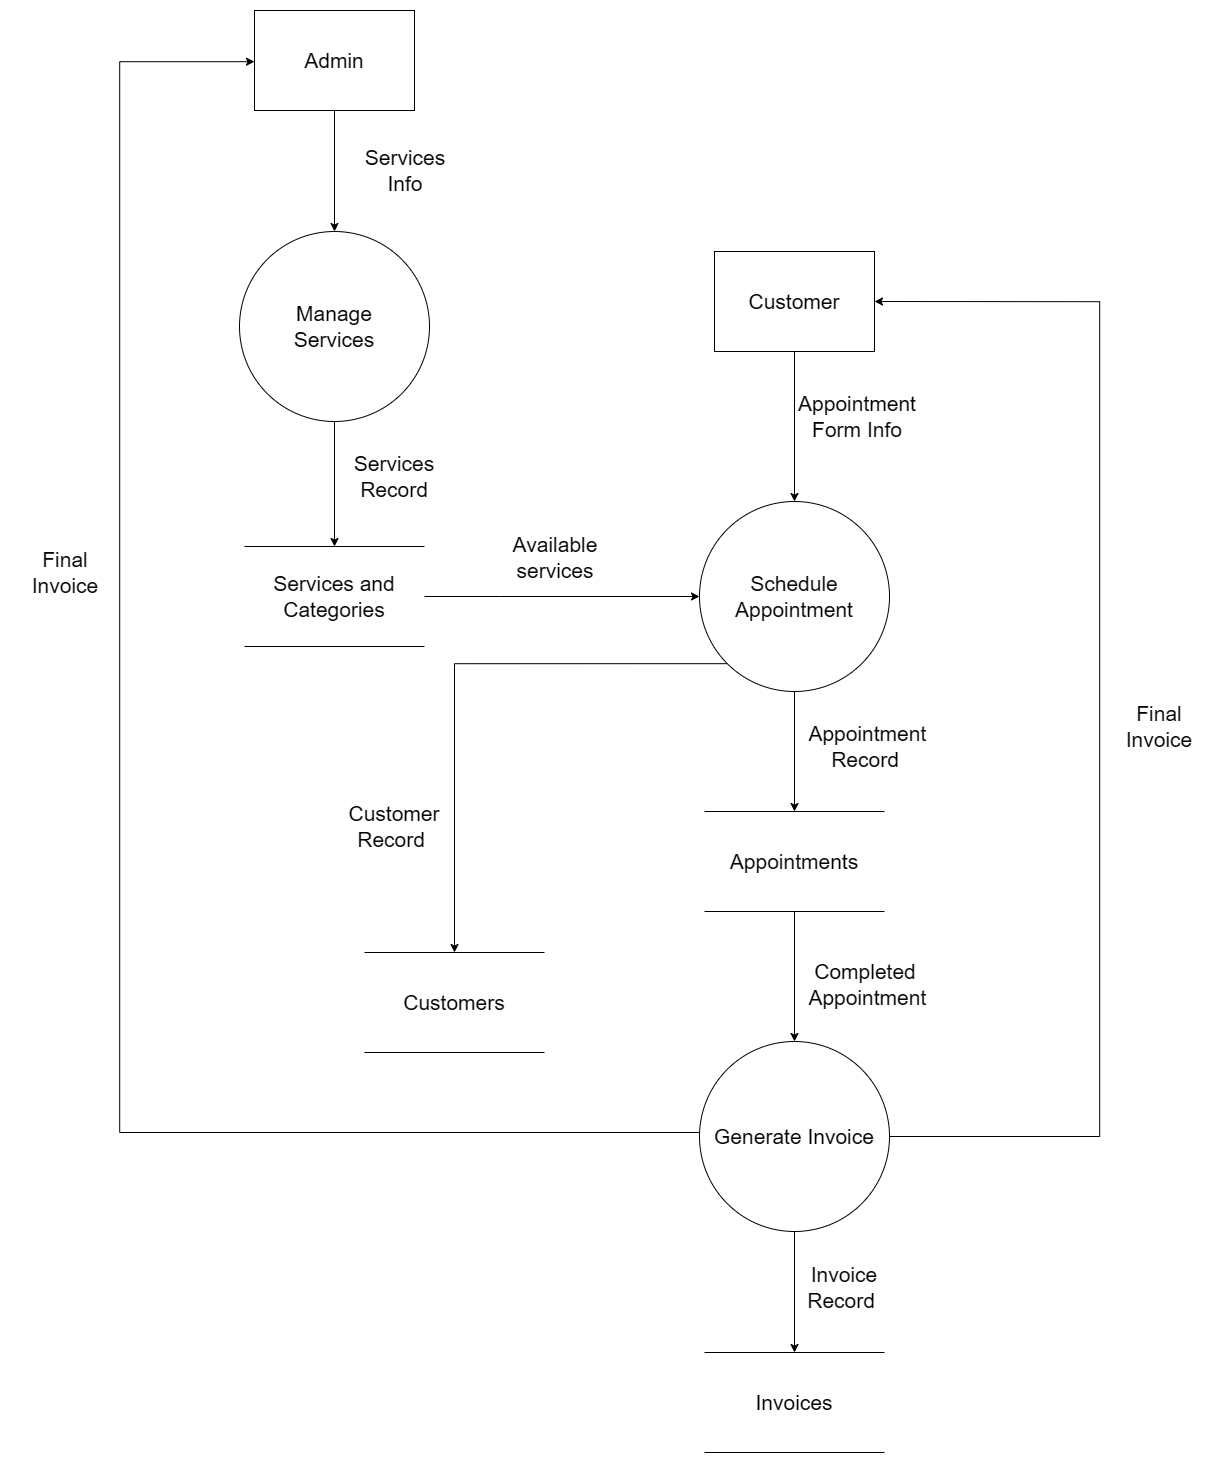

The diagram above was exported from draw.io. Its source (the exported page's mxGraphModel, read from the mxfile embedded in the PNG):
<mxGraphModel dx="4168" dy="2108" grid="1" gridSize="10" guides="1" tooltips="1" connect="1" arrows="1" fold="1" page="1" pageScale="1" pageWidth="1800" pageHeight="1500" math="0" shadow="0">
  <root>
    <mxCell id="0" />
    <mxCell id="1" parent="0" />
    <mxCell id="2" edge="1" parent="1" source="3" style="rounded=0;orthogonalLoop=1;jettySize=auto;html=1;entryX=0.5;entryY=0;entryDx=0;entryDy=0;" target="20">
      <mxGeometry relative="1" as="geometry" />
    </mxCell>
    <mxCell id="3" parent="1" style="whiteSpace=wrap;html=1;fontSize=21;" value="Admin" vertex="1">
      <mxGeometry height="100" width="160" x="254" y="1558" as="geometry" />
    </mxCell>
    <mxCell id="4" edge="1" parent="1" source="5" style="edgeStyle=orthogonalEdgeStyle;rounded=0;orthogonalLoop=1;jettySize=auto;html=1;" target="8">
      <mxGeometry relative="1" as="geometry" />
    </mxCell>
    <mxCell id="5" parent="1" style="whiteSpace=wrap;html=1;fontSize=21;" value="Customer" vertex="1">
      <mxGeometry height="100" width="160" x="714" y="1799" as="geometry" />
    </mxCell>
    <mxCell id="6" edge="1" parent="1" source="8" style="edgeStyle=orthogonalEdgeStyle;rounded=0;orthogonalLoop=1;jettySize=auto;html=1;exitX=0.5;exitY=1;exitDx=0;exitDy=0;" target="10">
      <mxGeometry relative="1" as="geometry" />
    </mxCell>
    <mxCell id="7" edge="1" parent="1" source="8" style="edgeStyle=orthogonalEdgeStyle;rounded=0;orthogonalLoop=1;jettySize=auto;html=1;exitX=0;exitY=1;exitDx=0;exitDy=0;entryX=0;entryY=0.5;entryDx=0;entryDy=0;" target="30">
      <mxGeometry relative="1" as="geometry" />
    </mxCell>
    <mxCell id="8" parent="1" style="ellipse;whiteSpace=wrap;html=1;fontSize=21;" value="Schedule Appointment" vertex="1">
      <mxGeometry height="190" width="190" x="699" y="2049" as="geometry" />
    </mxCell>
    <mxCell id="9" edge="1" parent="1" source="10" style="edgeStyle=orthogonalEdgeStyle;rounded=0;orthogonalLoop=1;jettySize=auto;html=1;exitX=1;exitY=0.5;exitDx=0;exitDy=0;" target="15">
      <mxGeometry relative="1" as="geometry" />
    </mxCell>
    <mxCell id="10" parent="1" style="shape=partialRectangle;whiteSpace=wrap;html=1;top=0;bottom=0;fillColor=none;direction=south;fontSize=21;" value="Appointments" vertex="1">
      <mxGeometry height="100" width="180" x="704" y="2359" as="geometry" />
    </mxCell>
    <mxCell id="11" parent="1" style="text;html=1;whiteSpace=wrap;strokeColor=none;fillColor=none;align=center;verticalAlign=middle;rounded=0;fontSize=21;" value="&amp;nbsp;Appointment&lt;div&gt;&lt;span style=&quot;caret-color: rgba(0, 0, 0, 0);&quot;&gt;Record&lt;/span&gt;&lt;/div&gt;" vertex="1">
      <mxGeometry height="30" width="110" x="810" y="2279" as="geometry" />
    </mxCell>
    <mxCell id="12" parent="1" style="text;html=1;whiteSpace=wrap;strokeColor=none;fillColor=none;align=center;verticalAlign=middle;rounded=0;fontSize=21;" value="Appointment Form Info" vertex="1">
      <mxGeometry height="30" width="66" x="824" y="1949" as="geometry" />
    </mxCell>
    <mxCell id="13" edge="1" parent="1" source="15" style="edgeStyle=orthogonalEdgeStyle;rounded=0;orthogonalLoop=1;jettySize=auto;html=1;entryX=1;entryY=0.5;entryDx=0;entryDy=0;fontSize=21;" target="5">
      <mxGeometry relative="1" as="geometry">
        <Array as="points">
          <mxPoint x="1099" y="2684" />
          <mxPoint x="1099" y="1849" />
        </Array>
      </mxGeometry>
    </mxCell>
    <mxCell id="14" edge="1" parent="1" source="15" style="edgeStyle=orthogonalEdgeStyle;rounded=0;orthogonalLoop=1;jettySize=auto;html=1;exitX=0;exitY=0.5;exitDx=0;exitDy=0;fontSize=21;" target="3">
      <mxGeometry relative="1" as="geometry">
        <Array as="points">
          <mxPoint x="704" y="2684" />
          <mxPoint x="704" y="2680" />
          <mxPoint x="119" y="2680" />
          <mxPoint x="119" y="1609" />
        </Array>
      </mxGeometry>
    </mxCell>
    <mxCell id="15" parent="1" style="ellipse;whiteSpace=wrap;html=1;fontSize=21;" value="Generate Invoice" vertex="1">
      <mxGeometry height="190" width="190" x="699" y="2589" as="geometry" />
    </mxCell>
    <mxCell id="16" parent="1" style="text;html=1;whiteSpace=wrap;strokeColor=none;fillColor=none;align=center;verticalAlign=middle;rounded=0;fontSize=21;" value="Completed&lt;br&gt;&lt;div&gt;&amp;nbsp;Appointment&lt;/div&gt;" vertex="1">
      <mxGeometry height="25" width="110" x="810" y="2519" as="geometry" />
    </mxCell>
    <mxCell id="17" parent="1" style="shape=partialRectangle;whiteSpace=wrap;html=1;top=0;bottom=0;fillColor=none;direction=south;fontSize=21;" value="Invoices" vertex="1">
      <mxGeometry height="100" width="180" x="704" y="2900" as="geometry" />
    </mxCell>
    <mxCell id="18" parent="1" style="text;html=1;whiteSpace=wrap;strokeColor=none;fillColor=none;align=center;verticalAlign=middle;rounded=0;fontSize=21;" value="Invoice Record&amp;nbsp;" vertex="1">
      <mxGeometry height="30" width="110" x="789" y="2820" as="geometry" />
    </mxCell>
    <mxCell id="19" edge="1" parent="1" source="20" style="edgeStyle=orthogonalEdgeStyle;rounded=0;orthogonalLoop=1;jettySize=auto;html=1;entryX=0;entryY=0.5;entryDx=0;entryDy=0;" target="22">
      <mxGeometry relative="1" as="geometry" />
    </mxCell>
    <mxCell id="20" parent="1" style="ellipse;whiteSpace=wrap;html=1;fontSize=21;" value="" vertex="1">
      <mxGeometry height="190" width="190" x="239" y="1779" as="geometry" />
    </mxCell>
    <mxCell id="21" edge="1" parent="1" source="22" style="edgeStyle=orthogonalEdgeStyle;rounded=0;orthogonalLoop=1;jettySize=auto;html=1;fontSize=21;" target="8">
      <mxGeometry relative="1" as="geometry">
        <Array as="points">
          <mxPoint x="499" y="2144" />
          <mxPoint x="499" y="2144" />
        </Array>
        <mxPoint x="698.800048828125" y="2135.733317057292" as="targetPoint" />
      </mxGeometry>
    </mxCell>
    <mxCell id="22" parent="1" style="shape=partialRectangle;whiteSpace=wrap;html=1;top=0;bottom=0;fillColor=none;direction=south;fontSize=21;" value="Services and Categories" vertex="1">
      <mxGeometry height="100" width="180" x="244" y="2094" as="geometry" />
    </mxCell>
    <mxCell id="23" parent="1" style="text;html=1;whiteSpace=wrap;strokeColor=none;fillColor=none;align=center;verticalAlign=middle;rounded=0;fontSize=21;" value="Services Record" vertex="1">
      <mxGeometry height="30" width="110" x="339" y="2009" as="geometry" />
    </mxCell>
    <mxCell id="24" parent="1" style="text;html=1;whiteSpace=wrap;strokeColor=none;fillColor=none;align=center;verticalAlign=middle;rounded=0;fontSize=21;" value="Manage Services" vertex="1">
      <mxGeometry height="30" width="60" x="304" y="1859" as="geometry" />
    </mxCell>
    <mxCell id="25" parent="1" style="text;html=1;whiteSpace=wrap;strokeColor=none;fillColor=none;align=center;verticalAlign=middle;rounded=0;fontSize=21;" value="Available services" vertex="1">
      <mxGeometry height="30" width="110" x="500" y="2090" as="geometry" />
    </mxCell>
    <mxCell id="26" parent="1" style="text;html=1;whiteSpace=wrap;strokeColor=none;fillColor=none;align=center;verticalAlign=middle;rounded=0;fontSize=21;" value="Final Invoice" vertex="1">
      <mxGeometry height="30" width="110" x="1104" y="2259" as="geometry" />
    </mxCell>
    <mxCell id="27" parent="1" style="text;html=1;whiteSpace=wrap;strokeColor=none;fillColor=none;align=center;verticalAlign=middle;rounded=0;fontSize=21;" value="Final Invoice" vertex="1">
      <mxGeometry height="30" width="110" x="10" y="2105" as="geometry" />
    </mxCell>
    <mxCell id="28" edge="1" parent="1" source="15" style="edgeStyle=orthogonalEdgeStyle;rounded=0;orthogonalLoop=1;jettySize=auto;html=1;exitX=0.5;exitY=1;exitDx=0;exitDy=0;" target="17">
      <mxGeometry relative="1" as="geometry" />
    </mxCell>
    <mxCell id="29" parent="1" style="text;html=1;whiteSpace=wrap;strokeColor=none;fillColor=none;align=center;verticalAlign=middle;rounded=0;fontSize=21;" value="Services Info" vertex="1">
      <mxGeometry height="30" width="110" x="350" y="1703" as="geometry" />
    </mxCell>
    <mxCell id="30" parent="1" style="shape=partialRectangle;whiteSpace=wrap;html=1;top=0;bottom=0;fillColor=none;direction=south;fontSize=21;" value="Customers" vertex="1">
      <mxGeometry height="100" width="180" x="364" y="2500" as="geometry" />
    </mxCell>
    <mxCell id="31" parent="1" style="text;html=1;whiteSpace=wrap;strokeColor=none;fillColor=none;align=center;verticalAlign=middle;rounded=0;fontSize=21;" value="Customer Record&amp;nbsp;" vertex="1">
      <mxGeometry height="30" width="110" x="339" y="2359" as="geometry" />
    </mxCell>
  </root>
</mxGraphModel>